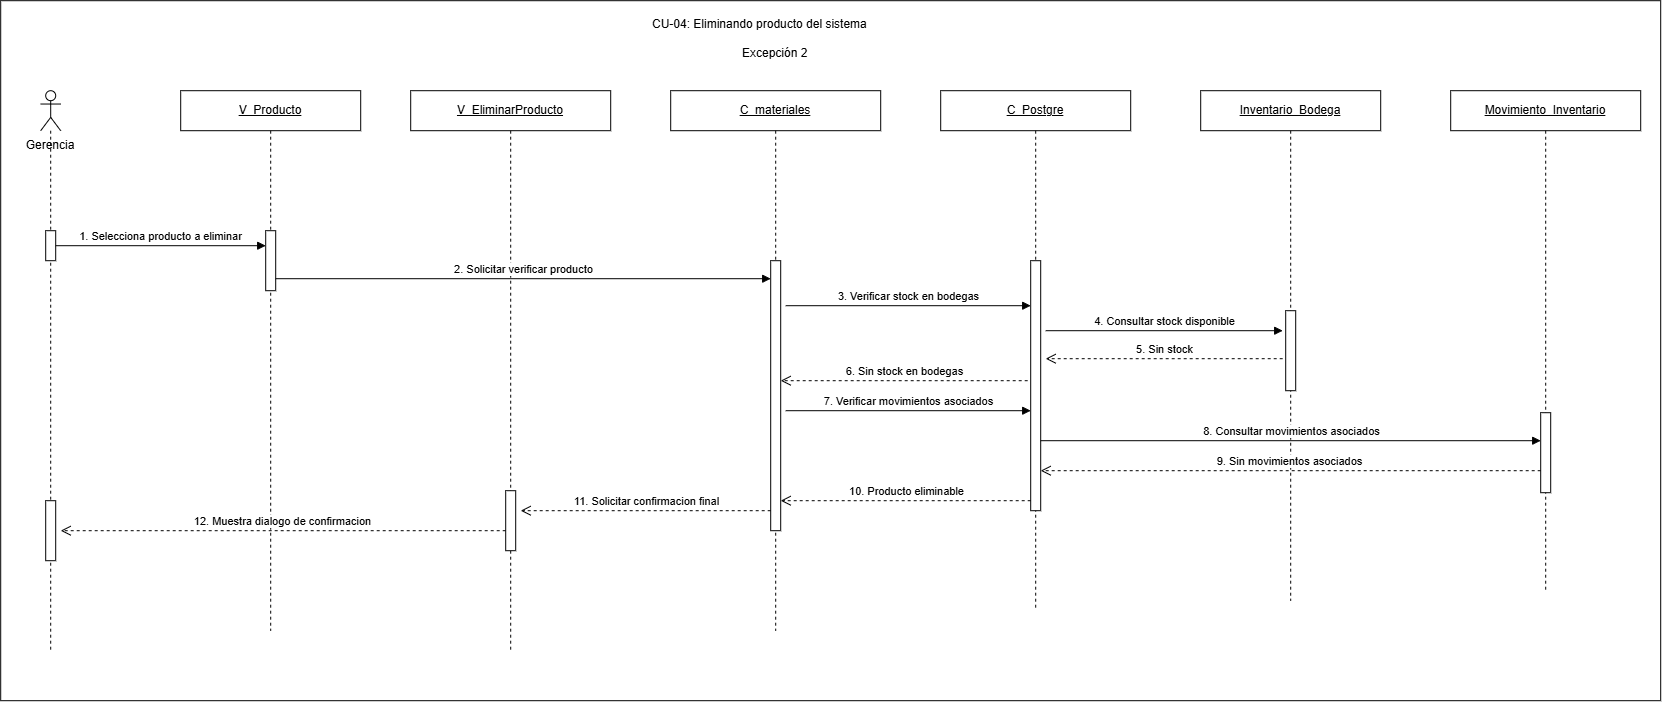

The diagram above was exported from draw.io. Its source (the exported page's mxGraphModel, read from the mxfile embedded in the PNG):
<mxGraphModel dx="2457" dy="1212" grid="1" gridSize="10" guides="1" tooltips="1" connect="1" arrows="1" fold="1" page="1" pageScale="1" pageWidth="827" pageHeight="1169" math="0" shadow="0">
  <root>
    <mxCell id="0" />
    <mxCell id="1" parent="0" />
    <mxCell id="SkpC2RNoLLtTJYYKPqkG-1" parent="1" style="rounded=0;whiteSpace=wrap;html=1;" value="" vertex="1">
      <mxGeometry height="700" width="1660" x="320" y="200" as="geometry" />
    </mxCell>
    <mxCell id="yhlZ0qemUDNRLnau64ul-2" parent="1" style="text;html=1;whiteSpace=wrap;strokeColor=none;fillColor=none;align=center;verticalAlign=middle;rounded=0;" value="Gerencia" vertex="1">
      <mxGeometry height="30" width="80" x="330" y="330" as="geometry" />
    </mxCell>
    <mxCell id="yhlZ0qemUDNRLnau64ul-3" parent="1" style="shape=umlLifeline;perimeter=lifelinePerimeter;whiteSpace=wrap;html=1;container=1;dropTarget=0;collapsible=0;recursiveResize=0;outlineConnect=0;portConstraint=eastwest;participant=umlActor;" value="" vertex="1">
      <mxGeometry height="560" width="20" x="360" y="290" as="geometry" />
    </mxCell>
    <mxCell id="yhlZ0qemUDNRLnau64ul-4" parent="yhlZ0qemUDNRLnau64ul-3" style="html=1;points=[[0,0,0,0,5],[0,1,0,0,-5],[1,0,0,0,5],[1,1,0,0,-5]];perimeter=orthogonalPerimeter;outlineConnect=0;targetShapes=umlLifeline;portConstraint=eastwest;" value="" vertex="1">
      <mxGeometry height="30" width="10" x="5" y="140" as="geometry" />
    </mxCell>
    <mxCell id="yhlZ0qemUDNRLnau64ul-5" parent="yhlZ0qemUDNRLnau64ul-3" style="html=1;points=[[0,0,0,0,5],[0,1,0,0,-5],[1,0,0,0,5],[1,1,0,0,-5]];perimeter=orthogonalPerimeter;outlineConnect=0;targetShapes=umlLifeline;portConstraint=eastwest;newEdgeStyle={&quot;curved&quot;:0,&quot;rounded&quot;:0};" value="" vertex="1">
      <mxGeometry height="60" width="10" x="5" y="410" as="geometry" />
    </mxCell>
    <mxCell id="yhlZ0qemUDNRLnau64ul-6" parent="1" style="shape=umlLifeline;perimeter=lifelinePerimeter;whiteSpace=wrap;html=1;container=1;dropTarget=0;collapsible=0;recursiveResize=0;outlineConnect=0;portConstraint=eastwest;" value="&lt;u&gt;V_Producto&lt;/u&gt;" vertex="1">
      <mxGeometry height="540" width="180" x="500" y="290" as="geometry" />
    </mxCell>
    <mxCell id="yhlZ0qemUDNRLnau64ul-8" parent="yhlZ0qemUDNRLnau64ul-6" style="html=1;points=[[0,0,0,0,5],[0,1,0,0,-5],[1,0,0,0,5],[1,1,0,0,-5]];perimeter=orthogonalPerimeter;outlineConnect=0;targetShapes=umlLifeline;portConstraint=eastwest;newEdgeStyle={&quot;curved&quot;:0,&quot;rounded&quot;:0};" value="" vertex="1">
      <mxGeometry height="60" width="10" x="85" y="140" as="geometry" />
    </mxCell>
    <mxCell id="yhlZ0qemUDNRLnau64ul-9" parent="1" style="shape=umlLifeline;perimeter=lifelinePerimeter;whiteSpace=wrap;html=1;container=1;dropTarget=0;collapsible=0;recursiveResize=0;outlineConnect=0;portConstraint=eastwest;" value="&lt;u&gt;V_EliminarProducto&lt;/u&gt;" vertex="1">
      <mxGeometry height="560" width="200" x="730" y="290" as="geometry" />
    </mxCell>
    <mxCell id="yhlZ0qemUDNRLnau64ul-10" parent="yhlZ0qemUDNRLnau64ul-9" style="html=1;points=[[0,0,0,0,5],[0,1,0,0,-5],[1,0,0,0,5],[1,1,0,0,-5]];perimeter=orthogonalPerimeter;outlineConnect=0;targetShapes=umlLifeline;portConstraint=eastwest;" value="" vertex="1">
      <mxGeometry height="60" width="10" x="95" y="400" as="geometry" />
    </mxCell>
    <mxCell id="yhlZ0qemUDNRLnau64ul-11" parent="1" style="shape=umlLifeline;perimeter=lifelinePerimeter;whiteSpace=wrap;html=1;container=1;dropTarget=0;collapsible=0;recursiveResize=0;outlineConnect=0;portConstraint=eastwest;" value="&lt;u&gt;C_&lt;/u&gt;&lt;u&gt;materiales&lt;/u&gt;" vertex="1">
      <mxGeometry height="540" width="210" x="990" y="290" as="geometry" />
    </mxCell>
    <mxCell id="yhlZ0qemUDNRLnau64ul-12" parent="yhlZ0qemUDNRLnau64ul-11" style="html=1;points=[[0,0,0,0,5],[0,1,0,0,-5],[1,0,0,0,5],[1,1,0,0,-5]];perimeter=orthogonalPerimeter;outlineConnect=0;targetShapes=umlLifeline;portConstraint=eastwest;" value="" vertex="1">
      <mxGeometry height="270" width="10" x="100" y="170" as="geometry" />
    </mxCell>
    <mxCell id="yhlZ0qemUDNRLnau64ul-13" parent="1" style="shape=umlLifeline;perimeter=lifelinePerimeter;whiteSpace=wrap;html=1;container=1;dropTarget=0;collapsible=0;recursiveResize=0;outlineConnect=0;portConstraint=eastwest;" value="&lt;u&gt;C_&lt;/u&gt;&lt;u&gt;Postgre&lt;/u&gt;" vertex="1">
      <mxGeometry height="520" width="190" x="1260" y="290" as="geometry" />
    </mxCell>
    <mxCell id="yhlZ0qemUDNRLnau64ul-14" parent="yhlZ0qemUDNRLnau64ul-13" style="html=1;points=[[0,0,0,0,5],[0,1,0,0,-5],[1,0,0,0,5],[1,1,0,0,-5]];perimeter=orthogonalPerimeter;outlineConnect=0;targetShapes=umlLifeline;portConstraint=eastwest;" value="" vertex="1">
      <mxGeometry height="250" width="10" x="90" y="170" as="geometry" />
    </mxCell>
    <mxCell id="yhlZ0qemUDNRLnau64ul-15" parent="1" style="shape=umlLifeline;perimeter=lifelinePerimeter;whiteSpace=wrap;html=1;container=1;dropTarget=0;collapsible=0;recursiveResize=0;outlineConnect=0;portConstraint=eastwest;" value="&lt;u&gt;Inventario_Bodega&lt;/u&gt;" vertex="1">
      <mxGeometry height="510" width="180" x="1520" y="290" as="geometry" />
    </mxCell>
    <mxCell id="yhlZ0qemUDNRLnau64ul-16" parent="yhlZ0qemUDNRLnau64ul-15" style="html=1;points=[[0,0,0,0,5],[0,1,0,0,-5],[1,0,0,0,5],[1,1,0,0,-5]];perimeter=orthogonalPerimeter;outlineConnect=0;targetShapes=umlLifeline;portConstraint=eastwest;" value="" vertex="1">
      <mxGeometry height="80" width="10" x="85" y="220" as="geometry" />
    </mxCell>
    <mxCell id="yhlZ0qemUDNRLnau64ul-17" parent="1" style="shape=umlLifeline;perimeter=lifelinePerimeter;whiteSpace=wrap;html=1;container=1;dropTarget=0;collapsible=0;recursiveResize=0;outlineConnect=0;portConstraint=eastwest;" value="&lt;u&gt;Movimiento_Inventario&lt;/u&gt;" vertex="1">
      <mxGeometry height="500" width="190" x="1770" y="290" as="geometry" />
    </mxCell>
    <mxCell id="yhlZ0qemUDNRLnau64ul-18" parent="yhlZ0qemUDNRLnau64ul-17" style="html=1;points=[[0,0,0,0,5],[0,1,0,0,-5],[1,0,0,0,5],[1,1,0,0,-5]];perimeter=orthogonalPerimeter;outlineConnect=0;targetShapes=umlLifeline;portConstraint=eastwest;" value="" vertex="1">
      <mxGeometry height="80" width="10" x="90" y="322" as="geometry" />
    </mxCell>
    <mxCell id="yhlZ0qemUDNRLnau64ul-19" edge="1" parent="1" source="yhlZ0qemUDNRLnau64ul-4" style="html=1;verticalAlign=bottom;endArrow=block;curved=0;rounded=0;" target="yhlZ0qemUDNRLnau64ul-8" value="1. Selecciona producto a eliminar">
      <mxGeometry relative="1" as="geometry">
        <mxPoint x="380" y="448" as="sourcePoint" />
        <mxPoint x="580" y="448" as="targetPoint" />
      </mxGeometry>
    </mxCell>
    <mxCell id="yhlZ0qemUDNRLnau64ul-20" edge="1" parent="1" source="yhlZ0qemUDNRLnau64ul-8" style="html=1;verticalAlign=bottom;endArrow=block;curved=0;rounded=0;" value="2. Solicitar verificar producto">
      <mxGeometry relative="1" as="geometry">
        <mxPoint x="600" y="478" as="sourcePoint" />
        <mxPoint x="1090" y="478" as="targetPoint" />
      </mxGeometry>
    </mxCell>
    <mxCell id="yhlZ0qemUDNRLnau64ul-21" edge="1" parent="1" style="html=1;verticalAlign=bottom;endArrow=block;curved=0;rounded=0;" value="3. Verificar stock en bodegas">
      <mxGeometry relative="1" as="geometry">
        <mxPoint x="1105" y="505" as="sourcePoint" />
        <mxPoint x="1350" y="505" as="targetPoint" />
      </mxGeometry>
    </mxCell>
    <mxCell id="yhlZ0qemUDNRLnau64ul-22" edge="1" parent="1" style="html=1;verticalAlign=bottom;endArrow=block;curved=0;rounded=0;" value="4. Consultar stock disponible">
      <mxGeometry relative="1" as="geometry">
        <mxPoint x="1365" y="530" as="sourcePoint" />
        <mxPoint x="1602" y="530" as="targetPoint" />
      </mxGeometry>
    </mxCell>
    <mxCell id="yhlZ0qemUDNRLnau64ul-23" edge="1" parent="1" style="html=1;verticalAlign=bottom;endArrow=open;dashed=1;endSize=8;curved=0;rounded=0;" value="5. Sin stock">
      <mxGeometry relative="1" x="-0.002" as="geometry">
        <mxPoint as="offset" />
        <mxPoint x="1602" y="558" as="sourcePoint" />
        <mxPoint x="1365" y="558" as="targetPoint" />
      </mxGeometry>
    </mxCell>
    <mxCell id="yhlZ0qemUDNRLnau64ul-24" edge="1" parent="1" style="html=1;verticalAlign=bottom;endArrow=block;curved=0;rounded=0;" value="7. Verificar movimientos asociados">
      <mxGeometry relative="1" as="geometry">
        <mxPoint x="1105" y="610" as="sourcePoint" />
        <mxPoint x="1350" y="610" as="targetPoint" />
      </mxGeometry>
    </mxCell>
    <mxCell id="yhlZ0qemUDNRLnau64ul-25" edge="1" parent="1" style="html=1;verticalAlign=bottom;endArrow=block;curved=0;rounded=0;" value="8. Consultar movimientos asociados">
      <mxGeometry relative="1" as="geometry">
        <mxPoint x="1360.0000000000002" y="639.9999999999999" as="sourcePoint" />
        <mxPoint x="1860" y="639.9999999999999" as="targetPoint" />
      </mxGeometry>
    </mxCell>
    <mxCell id="yhlZ0qemUDNRLnau64ul-26" edge="1" parent="1" style="html=1;verticalAlign=bottom;endArrow=open;dashed=1;endSize=8;curved=0;rounded=0;" value="9. Sin movimientos asociados">
      <mxGeometry relative="1" as="geometry">
        <mxPoint x="1860" y="670" as="sourcePoint" />
        <mxPoint x="1360" y="670" as="targetPoint" />
      </mxGeometry>
    </mxCell>
    <mxCell id="yhlZ0qemUDNRLnau64ul-27" edge="1" parent="1" style="html=1;verticalAlign=bottom;endArrow=open;dashed=1;endSize=8;curved=0;rounded=0;" target="yhlZ0qemUDNRLnau64ul-12" value="10. Producto eliminable">
      <mxGeometry relative="1" as="geometry">
        <mxPoint x="1350" y="700" as="sourcePoint" />
        <mxPoint x="1105" y="700" as="targetPoint" />
      </mxGeometry>
    </mxCell>
    <mxCell id="yhlZ0qemUDNRLnau64ul-28" edge="1" parent="1" style="html=1;verticalAlign=bottom;endArrow=open;dashed=1;endSize=8;curved=0;rounded=0;" value="11. Solicitar confirmacion final">
      <mxGeometry relative="1" as="geometry">
        <mxPoint x="1090" y="710" as="sourcePoint" />
        <mxPoint x="840" y="710" as="targetPoint" />
      </mxGeometry>
    </mxCell>
    <mxCell id="yhlZ0qemUDNRLnau64ul-29" edge="1" parent="1" style="html=1;verticalAlign=bottom;endArrow=open;dashed=1;endSize=8;curved=0;rounded=0;" value="12. Muestra dialogo de confirmacion">
      <mxGeometry relative="1" as="geometry">
        <mxPoint x="825" y="730" as="sourcePoint" />
        <mxPoint x="380" y="730" as="targetPoint" />
      </mxGeometry>
    </mxCell>
    <mxCell id="yhlZ0qemUDNRLnau64ul-32" edge="1" parent="1" style="html=1;verticalAlign=bottom;endArrow=open;dashed=1;endSize=8;curved=0;rounded=0;" target="yhlZ0qemUDNRLnau64ul-12" value="6. Sin stock en bodegas">
      <mxGeometry relative="1" x="-0.002" as="geometry">
        <mxPoint as="offset" />
        <mxPoint x="1347" y="580" as="sourcePoint" />
        <mxPoint x="1110" y="580" as="targetPoint" />
      </mxGeometry>
    </mxCell>
    <mxCell id="HPow8datj_Vm072nV-ih-1" parent="1" style="text;whiteSpace=wrap;html=1;" value="CU-04: Eliminando producto del sistema&lt;div&gt;&lt;br&gt;&lt;div&gt;&amp;nbsp; &amp;nbsp; &amp;nbsp; &amp;nbsp; &amp;nbsp; &amp;nbsp; &amp;nbsp; &amp;nbsp; &amp;nbsp; &amp;nbsp; &amp;nbsp; &amp;nbsp; &amp;nbsp; &amp;nbsp;Excepción 2&lt;/div&gt;&lt;/div&gt;" vertex="1">
      <mxGeometry height="40" width="250" x="970" y="210" as="geometry" />
    </mxCell>
  </root>
</mxGraphModel>